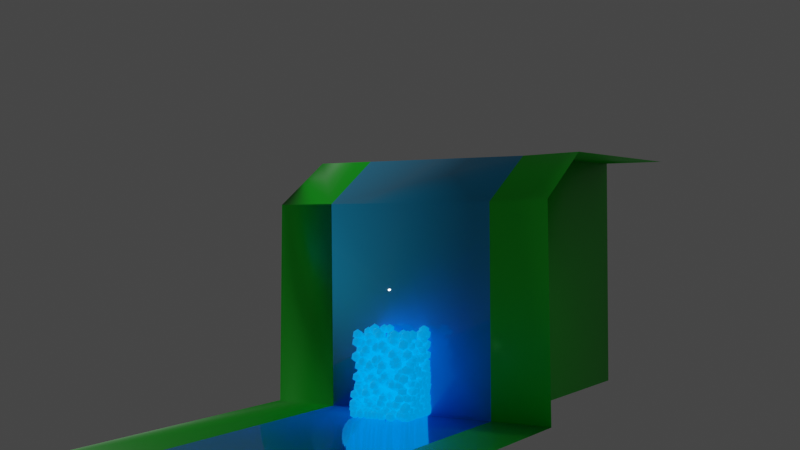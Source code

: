 # Source: GeometryNodesPractice_September27th2023.blend  (saved by Blender 3.6.13; exported with 4.5.12 LTS)
import bpy
from mathutils import Matrix  # noqa: F401  (used for matrix-valued properties, if any)

bpy.ops.wm.read_factory_settings(use_empty=True)
scene = bpy.context.scene
scene.name = 'Scene'

# ---- collections
col_collection = bpy.data.collections.new('Collection'); scene.collection.children.link(col_collection)

# ---- materials (node trees are filled in below, after node groups)
mat_material_001 = bpy.data.materials.new('Material.001')
mat_grass = bpy.data.materials.new('Grass')
mat_water = bpy.data.materials.new('Water')

# ---- node groups
ng_particles = bpy.data.node_groups.new('Particles', 'GeometryNodeTree')
_s = ng_particles.interface.new_socket(name='Geometry', in_out='OUTPUT', socket_type='NodeSocketGeometry')
_s = ng_particles.interface.new_socket(name='Geometry', in_out='INPUT', socket_type='NodeSocketGeometry')
ng_particles.is_modifier = True
_N = ng_particles.nodes; _L = ng_particles.links
n0 = _N.new('GeometryNodeSimulationOutput'); n0.name = 'Simulation Output'; n0.location = (1911, 154)
n1 = _N.new('FunctionNodeCompare'); n1.name = 'Compare'; n1.location = (549, -185)
n1.inputs[6].default_value = (0.0, 0.0, 0.0, 0.0)
n1.inputs[7].default_value = (0.0, 0.0, 0.0, 0.0)
n2 = _N.new('GeometryNodeInputNamedAttribute'); n2.name = 'Named Attribute'; n2.location = (-25, -175)
n2.inputs[0].default_value = 'age'
n3 = _N.new('GeometryNodeInputNamedAttribute'); n3.name = 'Named Attribute.001'; n3.location = (227, -398)
n3.inputs[0].default_value = 'removeAt'
n4 = _N.new('GeometryNodeSimulationInput'); n4.name = 'Simulation Input'; n4.location = (-49, 73)
n5 = _N.new('NodeGroupOutput'); n5.name = 'Group Output'; n5.location = (2670, 149)
n6 = _N.new('GeometryNodeMeshIcoSphere'); n6.name = 'Ico Sphere'; n6.location = (1806, -149)
n6.inputs[0].default_value = 0.1
n7 = _N.new('GeometryNodeInstanceOnPoints'); n7.name = 'Instance on Points'; n7.location = (2230, 99)
n8 = _N.new('NodeGroupInput'); n8.name = 'Group Input'; n8.location = (-889, 27)
n9 = _N.new('GeometryNodeStoreNamedAttribute'); n9.name = 'Store Named Attribute.001'; n9.location = (-292, 34)
n9.width = 167
n9.inputs[2].default_value = 'removeAt'
n10 = _N.new('GeometryNodeSetMaterial'); n10.name = 'Set Material'; n10.location = (2450, 118)
n10.inputs[2].default_value = mat_material_001
n11 = _N.new('FunctionNodeRandomValue'); n11.name = 'Random Value.002'; n11.location = (-542, -212)
n11.inputs[2].default_value = 30.0
n11.inputs[3].default_value = 60.0
n12 = _N.new('GeometryNodePoints'); n12.name = 'Points'; n12.location = (-499, 22)
n12.inputs[0].default_value = 1000
n13 = _N.new('FunctionNodeRandomValue'); n13.name = 'Random Value.001'; n13.location = (677, -412)
n13.data_type = 'FLOAT_VECTOR'
n13.inputs[0].default_value = (-1.0, -1.0, -1.0)
n14 = _N.new('ShaderNodeMath'); n14.name = 'Math'; n14.location = (176, -27)
n14.inputs[1].default_value = 1.0
n15 = _N.new('GeometryNodeStoreNamedAttribute'); n15.name = 'Store Named Attribute'; n15.location = (348, 200)
n15.width = 167
n15.inputs[2].default_value = 'age'
n16 = _N.new('GeometryNodeStoreNamedAttribute'); n16.name = 'Store Named Attribute.002'; n16.location = (799, 226)
n16.width = 167
n16.data_type = 'FLOAT_VECTOR'
n16.inputs[2].default_value = 'positionOffset'
n17 = _N.new('GeometryNodeDeleteGeometry'); n17.name = 'Delete Geometry'; n17.location = (1210, 227)
n18 = _N.new('GeometryNodeInputNamedAttribute'); n18.name = 'Named Attribute.002'; n18.location = (759, -221)
n18.data_type = 'FLOAT_VECTOR'
n18.inputs[0].default_value = 'positionOffset'
n19 = _N.new('GeometryNodeSetPosition'); n19.name = 'Set Position'; n19.location = (1556, 187)
n20 = _N.new('ShaderNodeVectorMath'); n20.name = 'Vector Math'; n20.location = (1174, -178)
n20.operation = 'MULTIPLY'
n21 = _N.new('ShaderNodeVectorMath'); n21.name = 'Vector Math.001'; n21.location = (977, -267)
n22 = _N.new('GeometryNodeInputSceneTime'); n22.name = 'Scene Time'; n22.location = (476, -660)
n23 = _N.new('ShaderNodeMath'); n23.name = 'Math.003'; n23.location = (1225, -688)
n23.operation = 'TANGENT'
n24 = _N.new('ShaderNodeMath'); n24.name = 'Math.001'; n24.location = (1218, -388)
n24.operation = 'COSINE'
n25 = _N.new('ShaderNodeMath'); n25.name = 'Math.002'; n25.location = (1222, -537)
n25.operation = 'SINE'
n26 = _N.new('ShaderNodeSeparateXYZ'); n26.name = 'Separate XYZ'; n26.location = (976, -517)
n27 = _N.new('ShaderNodeCombineXYZ'); n27.name = 'Combine XYZ'; n27.location = (1517, -460)
n27.width = 100
n4.pair_with_output(n0)
_L.new(n19.outputs[0], n0.inputs[1])
_L.new(n10.outputs[0], n5.inputs[0])
_L.new(n21.outputs[0], n20.inputs[0])
_L.new(n14.outputs[0], n15.inputs[3])
_L.new(n2.outputs[0], n1.inputs[0])
_L.new(n1.outputs[0], n17.inputs[1])
_L.new(n17.outputs[0], n19.inputs[0])
_L.new(n2.outputs[0], n14.inputs[0])
_L.new(n4.outputs[1], n15.inputs[0])
_L.new(n11.outputs[1], n9.inputs[3])
_L.new(n16.outputs[0], n17.inputs[0])
_L.new(n12.outputs[0], n9.inputs[0])
_L.new(n9.outputs[0], n4.inputs[0])
_L.new(n3.outputs[0], n1.inputs[1])
_L.new(n0.outputs[0], n7.inputs[0])
_L.new(n6.outputs[0], n7.inputs[2])
_L.new(n15.outputs[0], n16.inputs[0])
_L.new(n20.outputs[0], n16.inputs[3])
_L.new(n18.outputs[0], n21.inputs[0])
_L.new(n7.outputs[0], n10.inputs[0])
_L.new(n22.outputs[1], n13.inputs[8])
_L.new(n18.outputs[0], n19.inputs[2])
_L.new(n26.outputs[0], n24.inputs[0])
_L.new(n26.outputs[1], n25.inputs[0])
_L.new(n26.outputs[2], n23.inputs[0])
_L.new(n24.outputs[0], n27.inputs[0])
_L.new(n25.outputs[0], n27.inputs[1])
_L.new(n23.outputs[0], n27.inputs[2])
_L.new(n13.outputs[0], n21.inputs[1])
_L.new(n13.outputs[0], n26.inputs[0])
_L.new(n27.outputs[0], n20.inputs[1])
n5.is_active_output = True

# ---- material node trees
mat_material_001.use_nodes = True; mat_material_001.node_tree.nodes.clear()
_N = mat_material_001.node_tree.nodes; _L = mat_material_001.node_tree.links
n0 = _N.new('ShaderNodeBsdfPrincipled'); n0.name = 'Principled BSDF'; n0.location = (10, 300)
n0.distribution = 'GGX'
n0.subsurface_method = 'RANDOM_WALK_SKIN'
n0.inputs[0].default_value = (0.0, 0.4693, 0.8, 1.0)
n0.inputs[3].default_value = 1.45
n0.inputs[27].default_value = (0.0, 0.2497, 1.0, 1.0)
n0.inputs[28].default_value = 1.0
n1 = _N.new('ShaderNodeOutputMaterial'); n1.name = 'Material Output'; n1.location = (300, 300)
_L.new(n0.outputs[0], n1.inputs[0])
n1.is_active_output = True
mat_grass.use_nodes = True; mat_grass.node_tree.nodes.clear()
_N = mat_grass.node_tree.nodes; _L = mat_grass.node_tree.links
n0 = _N.new('ShaderNodeBsdfPrincipled'); n0.name = 'Principled BSDF'; n0.location = (10, 300)
n0.distribution = 'GGX'
n0.subsurface_method = 'RANDOM_WALK_SKIN'
n0.inputs[0].default_value = (0.0, 0.8, 0.01215, 1.0)
n0.inputs[3].default_value = 1.45
n0.inputs[27].default_value = (0.0, 0.0, 0.0, 1.0)
n0.inputs[28].default_value = 1.0
n1 = _N.new('ShaderNodeOutputMaterial'); n1.name = 'Material Output'; n1.location = (300, 300)
_L.new(n0.outputs[0], n1.inputs[0])
n1.is_active_output = True
mat_water.use_nodes = True; mat_water.node_tree.nodes.clear()
_N = mat_water.node_tree.nodes; _L = mat_water.node_tree.links
n0 = _N.new('ShaderNodeBsdfPrincipled'); n0.name = 'Principled BSDF'; n0.location = (10, 300)
n0.distribution = 'GGX'
n0.subsurface_method = 'RANDOM_WALK_SKIN'
n0.inputs[0].default_value = (0.0, 0.4289, 0.8, 1.0)
n0.inputs[2].default_value = 0.0
n0.inputs[3].default_value = 1.45
n0.inputs[13].default_value = 0.3031
n0.inputs[19].default_value = 0.25
n0.inputs[27].default_value = (0.0, 0.0, 0.0, 1.0)
n0.inputs[28].default_value = 1.0
n1 = _N.new('ShaderNodeOutputMaterial'); n1.name = 'Material Output'; n1.location = (300, 300)
_L.new(n0.outputs[0], n1.inputs[0])
n1.is_active_output = True

# ---- world
world_world = bpy.data.worlds.new('World'); scene.world = world_world
world_world.use_nodes = True; world_world.node_tree.nodes.clear()
_N = world_world.node_tree.nodes; _L = world_world.node_tree.links
n0 = _N.new('ShaderNodeOutputWorld'); n0.name = 'World Output'; n0.location = (300, 300)
n1 = _N.new('ShaderNodeBackground'); n1.name = 'Background'; n1.location = (10, 300)
n1.inputs[0].default_value = (0.05088, 0.05088, 0.05088, 1.0)
_L.new(n1.outputs[0], n0.inputs[0])
n0.is_active_output = True
world_world.color = (0.05088, 0.05088, 0.05088)
world_world.use_sun_shadow = False
world_world.sun_shadow_jitter_overblur = 0.0

# ---- cameras
cam_camera = bpy.data.cameras.new('Camera')
cam_camera.clip_end = 100.0
cam_camera.ortho_scale = 7.314

# ---- lights
light_light = bpy.data.lights.new('Light', 'POINT')
light_light.transmission_factor = 0.0
light_light.energy = 1000.0
light_light.shadow_soft_size = 0.1
light_light.shadow_maximum_resolution = 0.006
light_light.use_absolute_resolution = True

# ---- meshes
me_plane = bpy.data.meshes.new('Plane')
me_plane.from_pydata([(-1.0, -1.0, 0.0), (1.0, -1.0, 0.0), (-1.0, 1.0, 0.0), (1.0, 1.0, 0.0)], [], [(0, 1, 3, 2)])
_uv = me_plane.uv_layers.new(name='UVMap')
_uv.uv.foreach_set('vector', [0.0, 0.0, 1.0, 0.0, 1.0, 1.0, 0.0, 1.0])
me_plane.materials.append(mat_material_001)
me_plane.update()
me_cube = bpy.data.meshes.new('Cube')
me_cube.from_pydata([(-1.0, -1.0, -1.0), (-1.0, -1.0, 1.0), (-1.0, 1.0, -1.0), (-1.0, 1.0, 0.6355), (1.0, -1.0, -1.0), (1.0, -1.0, 1.0), (1.0, 1.0, -1.0), (1.0, 1.0, 0.6355), (-1.0, -7.089, -1.0), (-1.0, -7.089, 1.0), (1.0, -7.089, -1.0), (1.0, -7.089, 1.0), (-1.003, 9.599, -1.007), (0.997, 9.599, -1.007), (-1.678, 1.0, -1.0), (-1.681, 9.599, -1.007), (1.76, 1.0, -1.0), (1.757, 9.599, -1.007), (1.706, -1.0, 1.0), (1.706, 1.0, 0.6355), (-1.651, -1.023, 1.014), (-1.651, 0.977, 0.6491), (-1.721, -7.089, 1.0), (1.7, -7.082, 1.01)], [], [(0, 1, 3, 2), (2, 3, 7, 6), (6, 7, 5, 4), (1, 0, 8, 9), (2, 6, 4, 0), (7, 3, 1, 5), (10, 11, 9, 8), (0, 4, 10, 8), (5, 1, 9, 11), (4, 5, 11, 10), (6, 2, 12, 13), (12, 2, 14, 15), (6, 13, 17, 16), (7, 5, 18, 19), (1, 3, 21, 20), (19, 7, 6, 16), (21, 3, 2, 14), (22, 9, 1, 20), (23, 11, 5, 18)])
me_cube.polygons.foreach_set('use_smooth', [True] * 19)
me_cube.polygons.foreach_set('material_index', [0, 1, 0, 0, 0, 1, 0, 0, 1, 0, 1, 0, 0, 0, 0, 0, 0, 0, 0])
_uv = me_cube.uv_layers.new(name='UVMap')
_uv.uv.foreach_set('vector', [0.375, 0.0, 0.625, 0.0, 0.625, 0.25, 0.375, 0.25, 0.375, 0.25, 0.625, 0.25, 0.625, 0.5, 0.375, 0.5, 0.375, 0.5, 0.625, 0.5, 0.625, 0.75, 0.375, 0.75, 0.625, 0.0, 0.375, 0.0, 0.375, 0.0, 0.625, 0.0, 0.125, 0.5, 0.375, 0.5, 0.375, 0.75, 0.125, 0.75, 0.625, 0.5, 0.875, 0.5, 0.875, 0.75, 0.625, 0.75, 0.375, 0.75, 0.625, 0.75, 0.625, 1.0, 0.375, 1.0, 0.125, 0.75, 0.375, 0.75, 0.375, 0.75, 0.125, 0.75, 0.625, 0.75, 0.875, 0.75, 0.875, 0.75, 0.625, 0.75, 0.375, 0.75, 0.625, 0.75, 0.625, 0.75, 0.375, 0.75, 0.375, 0.5, 0.375, 0.25, 0.375, 0.25, 0.375, 0.5, 0.375, 0.25, 0.375, 0.25, 0.375, 0.25, 0.375, 0.25, 0.375, 0.5, 0.375, 0.5, 0.375, 0.5, 0.375, 0.5, 0.625, 0.5, 0.625, 0.75, 0.625, 0.75, 0.625, 0.5, 0.625, 0.0, 0.625, 0.25, 0.625, 0.25, 0.625, 0.0, 0.0, 0.0, 0.0, 0.0, 0.0, 0.0, 0.0, 0.0, 0.0, 0.0, 0.0, 0.0, 0.0, 0.0, 0.0, 0.0, 0.0, 0.0, 0.0, 0.0, 0.0, 0.0, 0.0, 0.0, 0.0, 0.0, 0.0, 0.0, 0.0, 0.0, 0.0, 0.0])
me_cube.materials.append(mat_grass)
me_cube.materials.append(mat_water)
me_cube.update()

# ---- objects
ob_light = bpy.data.objects.new('Light', light_light)
ob_camera = bpy.data.objects.new('Camera', cam_camera)
ob_plane = bpy.data.objects.new('Plane', me_plane)
ob_cube = bpy.data.objects.new('Cube', me_cube)

# ---- transforms, parenting, visibility, modifiers, constraints
ob_light.location = (12.2, 1.005, 5.904)
ob_light.rotation_euler = (0.6503, 0.05522, 1.866)
ob_light.lock_rotations_4d = False
ob_light.empty_display_type = 'ARROWS'
ob_light.color = (0.0, 0.0, 0.0, 0.0)
ob_light.lineart.crease_threshold = 0.0
ob_camera.location = (-11.43, 18.31, 3.748)
ob_camera.rotation_euler = (1.563, 0.008678, 3.7)
ob_camera.scale = (1.0, 1.0, 1.0)
ob_camera.lock_rotations_4d = False
ob_camera.empty_display_type = 'ARROWS'
ob_camera.color = (0.0, 0.0, 0.0, 0.0)
ob_camera.display_type = 'WIRE'
ob_camera.lineart.crease_threshold = 0.0
ob_plane.location = (0.0, 0.0, 0.0)
_m = ob_plane.modifiers.new('GeometryNodes', 'NODES')
_m.node_group = ng_particles
ob_cube.location = (-0.1146, -0.7889, 2.42)
ob_cube.scale = (1.796, 0.7268, 2.5)

# ---- collection membership
col_collection.objects.link(ob_light)
col_collection.objects.link(ob_camera)
col_collection.objects.link(ob_plane)
col_collection.objects.link(ob_cube)

# ---- scene / render settings (as saved in the file)
scene.camera = ob_camera
scene.frame_start = 1; scene.frame_end = 70; scene.frame_set(1)
scene.render.engine = 'CYCLES'
scene.render.image_settings.file_format = 'FFMPEG'
scene.render.image_settings.color_mode = 'RGB'
scene.cycles.sampling_pattern = 'TABULATED_SOBOL'
scene.view_settings.view_transform = 'Filmic'
bpy.context.view_layer.update()
